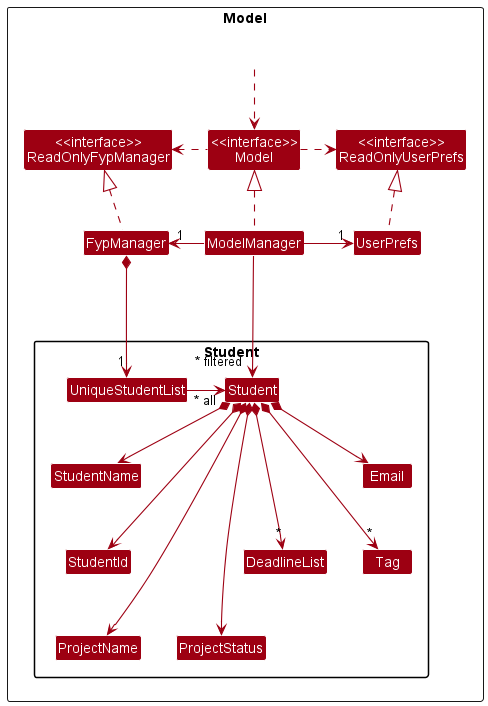

The diagram above was rendered by PlantUML. Its source (embedded in the PNG):
@startuml
!include style.puml
skinparam arrowThickness 1.1
skinparam arrowColor MODEL_COLOR
skinparam classBackgroundColor MODEL_COLOR

Package Model <<Rectangle>>{
Class "<<interface>>\nReadOnlyFypManager" as ReadOnlyFypManager
Class "<<interface>>\nReadOnlyUserPrefs" as ReadOnlyUserPrefs
Class "<<interface>>\nModel" as Model
Class FypManager
Class ModelManager
Class UserPrefs

Class HiddenOutside #FFFFFF
HiddenOutside ..> Model

FypManager .up.|> ReadOnlyFypManager

ModelManager .up.|> Model
Model .right.> ReadOnlyUserPrefs
Model .left.> ReadOnlyFypManager
ModelManager -left-> "1" FypManager
ModelManager -right-> "1" UserPrefs
UserPrefs .up.|> ReadOnlyUserPrefs

Package Student {
    Class UniqueStudentList
    Class Student
    Class DeadlineList
    Class Email
    Class ProjectName
    Class ProjectStatus
    Class StudentId
    Class StudentName
    Class Tag

    FypManager *--> "1" UniqueStudentList
    UniqueStudentList -right->"~* all" Student
    Student *--> StudentName
    Student *---> StudentId
    Student *--> Email
    Student *----> ProjectName
    Student *--> ProjectStatus
    Student *---> "*" DeadlineList
    Student *--> "*" Tag

    StudentName -[hidden]right-> StudentId
    StudentId -[hidden]right-> ProjectName
    ProjectName -[hidden]right-> ProjectStatus
    DeadlineList -[hidden]right-> Tag

    ModelManager --->"~* filtered" Student
}
}
@enduml